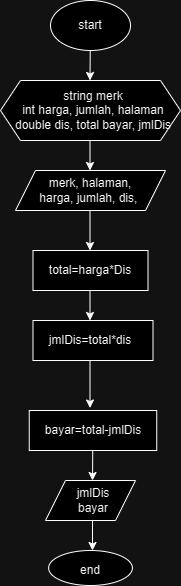

The diagram above was exported from draw.io. Its source (the exported page's mxGraphModel, read from the mxfile embedded in the PNG):
<mxGraphModel dx="786" dy="505" grid="1" gridSize="10" guides="1" tooltips="1" connect="1" arrows="1" fold="1" page="1" pageScale="1" pageWidth="827" pageHeight="1169" math="0" shadow="0">
  <root>
    <mxCell id="0" />
    <mxCell id="1" parent="0" />
    <mxCell id="t1M2t8zbMVuZYgjZOdKw-1" value="" style="ellipse;whiteSpace=wrap;html=1;" vertex="1" parent="1">
      <mxGeometry x="360" y="30" width="80" height="50" as="geometry" />
    </mxCell>
    <mxCell id="t1M2t8zbMVuZYgjZOdKw-2" value="" style="shape=hexagon;perimeter=hexagonPerimeter2;whiteSpace=wrap;html=1;fixedSize=1;" vertex="1" parent="1">
      <mxGeometry x="310" y="110" width="180" height="60" as="geometry" />
    </mxCell>
    <mxCell id="t1M2t8zbMVuZYgjZOdKw-3" value="" style="shape=parallelogram;perimeter=parallelogramPerimeter;whiteSpace=wrap;html=1;fixedSize=1;" vertex="1" parent="1">
      <mxGeometry x="325" y="200" width="150" height="40" as="geometry" />
    </mxCell>
    <mxCell id="t1M2t8zbMVuZYgjZOdKw-4" value="" style="rounded=0;whiteSpace=wrap;html=1;" vertex="1" parent="1">
      <mxGeometry x="342.5" y="280" width="115" height="40" as="geometry" />
    </mxCell>
    <mxCell id="t1M2t8zbMVuZYgjZOdKw-5" value="" style="rounded=0;whiteSpace=wrap;html=1;" vertex="1" parent="1">
      <mxGeometry x="342.5" y="350" width="120" height="40" as="geometry" />
    </mxCell>
    <mxCell id="t1M2t8zbMVuZYgjZOdKw-6" value="" style="rounded=0;whiteSpace=wrap;html=1;" vertex="1" parent="1">
      <mxGeometry x="338.75" y="440" width="127.5" height="40" as="geometry" />
    </mxCell>
    <mxCell id="t1M2t8zbMVuZYgjZOdKw-7" value="" style="shape=parallelogram;perimeter=parallelogramPerimeter;whiteSpace=wrap;html=1;fixedSize=1;" vertex="1" parent="1">
      <mxGeometry x="355" y="510" width="90" height="40" as="geometry" />
    </mxCell>
    <mxCell id="t1M2t8zbMVuZYgjZOdKw-8" value="" style="ellipse;whiteSpace=wrap;html=1;" vertex="1" parent="1">
      <mxGeometry x="358.13" y="580" width="83.75" height="35" as="geometry" />
    </mxCell>
    <mxCell id="t1M2t8zbMVuZYgjZOdKw-9" value="start" style="text;strokeColor=none;align=center;fillColor=none;html=1;verticalAlign=middle;whiteSpace=wrap;rounded=0;" vertex="1" parent="1">
      <mxGeometry x="370" y="40" width="60" height="30" as="geometry" />
    </mxCell>
    <mxCell id="t1M2t8zbMVuZYgjZOdKw-10" value="string merk&lt;br&gt;int harga, jumlah, halaman&lt;br&gt;double dis, total bayar, jmlDis&lt;br&gt;" style="text;strokeColor=none;align=center;fillColor=none;html=1;verticalAlign=middle;whiteSpace=wrap;rounded=0;" vertex="1" parent="1">
      <mxGeometry x="317.5" y="125" width="170" height="30" as="geometry" />
    </mxCell>
    <mxCell id="t1M2t8zbMVuZYgjZOdKw-11" value="merk, halaman, harga, jumlah, dis,&amp;nbsp;" style="text;strokeColor=none;align=center;fillColor=none;html=1;verticalAlign=middle;whiteSpace=wrap;rounded=0;" vertex="1" parent="1">
      <mxGeometry x="340" y="205" width="120" height="30" as="geometry" />
    </mxCell>
    <mxCell id="t1M2t8zbMVuZYgjZOdKw-12" value="total=harga*Dis" style="text;strokeColor=none;align=center;fillColor=none;html=1;verticalAlign=middle;whiteSpace=wrap;rounded=0;" vertex="1" parent="1">
      <mxGeometry x="370" y="285" width="60" height="30" as="geometry" />
    </mxCell>
    <mxCell id="t1M2t8zbMVuZYgjZOdKw-13" value="jmlDis=total*dis" style="text;strokeColor=none;align=center;fillColor=none;html=1;verticalAlign=middle;whiteSpace=wrap;rounded=0;" vertex="1" parent="1">
      <mxGeometry x="370" y="355" width="60" height="30" as="geometry" />
    </mxCell>
    <mxCell id="t1M2t8zbMVuZYgjZOdKw-14" value="bayar=total-jmlDis" style="text;strokeColor=none;align=center;fillColor=none;html=1;verticalAlign=middle;whiteSpace=wrap;rounded=0;" vertex="1" parent="1">
      <mxGeometry x="342.5" y="445" width="120" height="30" as="geometry" />
    </mxCell>
    <mxCell id="t1M2t8zbMVuZYgjZOdKw-15" value="jmlDis&lt;br&gt;bayar" style="text;strokeColor=none;align=center;fillColor=none;html=1;verticalAlign=middle;whiteSpace=wrap;rounded=0;" vertex="1" parent="1">
      <mxGeometry x="372.5" y="515" width="60" height="30" as="geometry" />
    </mxCell>
    <mxCell id="t1M2t8zbMVuZYgjZOdKw-16" value="end" style="text;strokeColor=none;align=center;fillColor=none;html=1;verticalAlign=middle;whiteSpace=wrap;rounded=0;" vertex="1" parent="1">
      <mxGeometry x="370" y="585" width="60" height="30" as="geometry" />
    </mxCell>
    <mxCell id="t1M2t8zbMVuZYgjZOdKw-17" value="" style="endArrow=classic;html=1;rounded=0;exitX=1;exitY=0;exitDx=0;exitDy=0;" edge="1" parent="1">
      <mxGeometry width="50" height="50" relative="1" as="geometry">
        <mxPoint x="399.5" y="170" as="sourcePoint" />
        <mxPoint x="399.5" y="200" as="targetPoint" />
      </mxGeometry>
    </mxCell>
    <mxCell id="t1M2t8zbMVuZYgjZOdKw-18" value="" style="endArrow=classic;html=1;rounded=0;" edge="1" parent="1">
      <mxGeometry width="50" height="50" relative="1" as="geometry">
        <mxPoint x="399.75" y="80" as="sourcePoint" />
        <mxPoint x="399.5" y="110" as="targetPoint" />
      </mxGeometry>
    </mxCell>
    <mxCell id="t1M2t8zbMVuZYgjZOdKw-21" value="" style="endArrow=classic;html=1;rounded=0;" edge="1" parent="1">
      <mxGeometry width="50" height="50" relative="1" as="geometry">
        <mxPoint x="399.5" y="240" as="sourcePoint" />
        <mxPoint x="399.5" y="280" as="targetPoint" />
      </mxGeometry>
    </mxCell>
    <mxCell id="t1M2t8zbMVuZYgjZOdKw-22" value="" style="endArrow=classic;html=1;rounded=0;" edge="1" parent="1">
      <mxGeometry width="50" height="50" relative="1" as="geometry">
        <mxPoint x="399.5" y="320" as="sourcePoint" />
        <mxPoint x="399.5" y="350" as="targetPoint" />
      </mxGeometry>
    </mxCell>
    <mxCell id="t1M2t8zbMVuZYgjZOdKw-23" value="" style="endArrow=classic;html=1;rounded=0;" edge="1" parent="1">
      <mxGeometry width="50" height="50" relative="1" as="geometry">
        <mxPoint x="399.5" y="390" as="sourcePoint" />
        <mxPoint x="399.5" y="437.5" as="targetPoint" />
      </mxGeometry>
    </mxCell>
    <mxCell id="t1M2t8zbMVuZYgjZOdKw-27" value="" style="endArrow=classic;html=1;rounded=0;exitX=1;exitY=0;exitDx=0;exitDy=0;" edge="1" parent="1">
      <mxGeometry width="50" height="50" relative="1" as="geometry">
        <mxPoint x="402.2413904944658" y="480.0044234535143" as="sourcePoint" />
        <mxPoint x="402.01" y="510" as="targetPoint" />
      </mxGeometry>
    </mxCell>
    <mxCell id="t1M2t8zbMVuZYgjZOdKw-28" value="" style="endArrow=classic;html=1;rounded=0;" edge="1" parent="1">
      <mxGeometry width="50" height="50" relative="1" as="geometry">
        <mxPoint x="402.01" y="550" as="sourcePoint" />
        <mxPoint x="402" y="580" as="targetPoint" />
      </mxGeometry>
    </mxCell>
  </root>
</mxGraphModel>